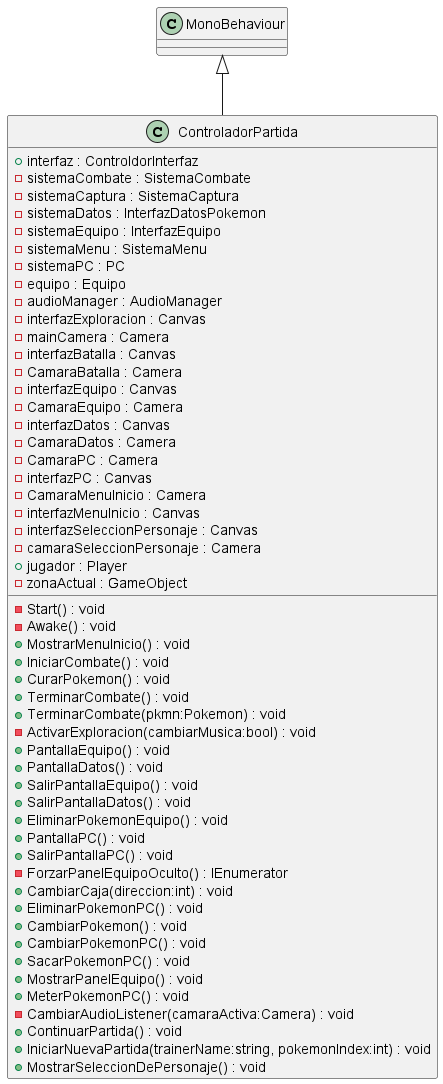

The diagram above was rendered by PlantUML. Its source (embedded in the PNG):
@startuml
class ControladorPartida {
    + interfaz : ControldorInterfaz
    - sistemaCombate : SistemaCombate
    - sistemaCaptura : SistemaCaptura
    - sistemaDatos : InterfazDatosPokemon
    - sistemaEquipo : InterfazEquipo
    - sistemaMenu : SistemaMenu
    - sistemaPC : PC
    - equipo : Equipo
    - audioManager : AudioManager
    - interfazExploracion : Canvas
    - mainCamera : Camera
    - interfazBatalla : Canvas
    - CamaraBatalla : Camera
    - interfazEquipo : Canvas
    - CamaraEquipo : Camera
    - interfazDatos : Canvas
    - CamaraDatos : Camera
    - CamaraPC : Camera
    - interfazPC : Canvas
    - CamaraMenuInicio : Camera
    - interfazMenuInicio : Canvas
    - interfazSeleccionPersonaje : Canvas
    - camaraSeleccionPersonaje : Camera
    + jugador : Player
    - zonaActual : GameObject
    - Start() : void
    - Awake() : void
    + MostrarMenuInicio() : void
    + IniciarCombate() : void
    + CurarPokemon() : void
    + TerminarCombate() : void
    + TerminarCombate(pkmn:Pokemon) : void
    - ActivarExploracion(cambiarMusica:bool) : void
    + PantallaEquipo() : void
    + PantallaDatos() : void
    + SalirPantallaEquipo() : void
    + SalirPantallaDatos() : void
    + EliminarPokemonEquipo() : void
    + PantallaPC() : void
    + SalirPantallaPC() : void
    - ForzarPanelEquipoOculto() : IEnumerator
    + CambiarCaja(direccion:int) : void
    + EliminarPokemonPC() : void
    + CambiarPokemon() : void
    + CambiarPokemonPC() : void
    + SacarPokemonPC() : void
    + MostrarPanelEquipo() : void
    + MeterPokemonPC() : void
    - CambiarAudioListener(camaraActiva:Camera) : void
    + ContinuarPartida() : void
    + IniciarNuevaPartida(trainerName:string, pokemonIndex:int) : void
    + MostrarSeleccionDePersonaje() : void
}
MonoBehaviour <|-- ControladorPartida
@enduml